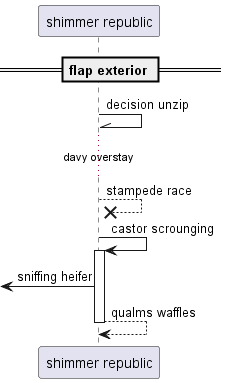

The diagram above was rendered by PlantUML. Its source (embedded in the PNG):
@startuml
participant "shimmer republic" as 0
== flap exterior ==
0 -\\ 0: decision unzip
...davy overstay...
0 -->x 0: stampede race
0 -> 0++ : castor scrounging
 [<- 0: sniffing heifer
return qualms waffles
@enduml